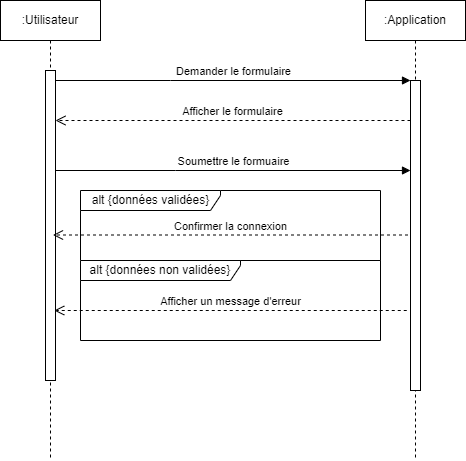

The diagram above was exported from draw.io. Its source (the exported page's mxGraphModel, read from the mxfile embedded in the PNG):
<mxGraphModel dx="1434" dy="746" grid="1" gridSize="10" guides="1" tooltips="1" connect="1" arrows="1" fold="1" page="1" pageScale="1" pageWidth="850" pageHeight="1100" math="0" shadow="0">
  <root>
    <mxCell id="0" />
    <mxCell id="1" parent="0" />
    <mxCell id="aM9ryv3xv72pqoxQDRHE-1" value=":Utilisateur" style="shape=umlLifeline;perimeter=lifelinePerimeter;whiteSpace=wrap;html=1;container=0;dropTarget=0;collapsible=0;recursiveResize=0;outlineConnect=0;portConstraint=eastwest;newEdgeStyle={&quot;edgeStyle&quot;:&quot;elbowEdgeStyle&quot;,&quot;elbow&quot;:&quot;vertical&quot;,&quot;curved&quot;:0,&quot;rounded&quot;:0};" parent="1" vertex="1">
      <mxGeometry x="10" y="40" width="100" height="460" as="geometry" />
    </mxCell>
    <mxCell id="aM9ryv3xv72pqoxQDRHE-2" value="" style="html=1;points=[];perimeter=orthogonalPerimeter;outlineConnect=0;targetShapes=umlLifeline;portConstraint=eastwest;newEdgeStyle={&quot;edgeStyle&quot;:&quot;elbowEdgeStyle&quot;,&quot;elbow&quot;:&quot;vertical&quot;,&quot;curved&quot;:0,&quot;rounded&quot;:0};" parent="aM9ryv3xv72pqoxQDRHE-1" vertex="1">
      <mxGeometry x="45" y="70" width="10" height="310" as="geometry" />
    </mxCell>
    <mxCell id="aM9ryv3xv72pqoxQDRHE-5" value=":Application" style="shape=umlLifeline;perimeter=lifelinePerimeter;whiteSpace=wrap;html=1;container=0;dropTarget=0;collapsible=0;recursiveResize=0;outlineConnect=0;portConstraint=eastwest;newEdgeStyle={&quot;edgeStyle&quot;:&quot;elbowEdgeStyle&quot;,&quot;elbow&quot;:&quot;vertical&quot;,&quot;curved&quot;:0,&quot;rounded&quot;:0};" parent="1" vertex="1">
      <mxGeometry x="375" y="40" width="100" height="460" as="geometry" />
    </mxCell>
    <mxCell id="aM9ryv3xv72pqoxQDRHE-6" value="" style="html=1;points=[];perimeter=orthogonalPerimeter;outlineConnect=0;targetShapes=umlLifeline;portConstraint=eastwest;newEdgeStyle={&quot;edgeStyle&quot;:&quot;elbowEdgeStyle&quot;,&quot;elbow&quot;:&quot;vertical&quot;,&quot;curved&quot;:0,&quot;rounded&quot;:0};" parent="aM9ryv3xv72pqoxQDRHE-5" vertex="1">
      <mxGeometry x="45" y="80" width="10" height="310" as="geometry" />
    </mxCell>
    <mxCell id="aM9ryv3xv72pqoxQDRHE-7" value="Demander le formulaire" style="html=1;verticalAlign=bottom;endArrow=block;edgeStyle=elbowEdgeStyle;elbow=vertical;curved=0;rounded=0;" parent="1" source="aM9ryv3xv72pqoxQDRHE-2" target="aM9ryv3xv72pqoxQDRHE-6" edge="1">
      <mxGeometry relative="1" as="geometry">
        <mxPoint x="195" y="130" as="sourcePoint" />
        <Array as="points">
          <mxPoint x="180" y="120" />
        </Array>
      </mxGeometry>
    </mxCell>
    <mxCell id="aM9ryv3xv72pqoxQDRHE-8" value="Afficher le formulaire" style="html=1;verticalAlign=bottom;endArrow=open;dashed=1;endSize=8;edgeStyle=elbowEdgeStyle;elbow=vertical;curved=0;rounded=0;" parent="1" source="aM9ryv3xv72pqoxQDRHE-6" target="aM9ryv3xv72pqoxQDRHE-2" edge="1">
      <mxGeometry relative="1" as="geometry">
        <mxPoint x="195" y="205" as="targetPoint" />
        <Array as="points">
          <mxPoint x="140" y="160" />
          <mxPoint x="190" y="280" />
        </Array>
      </mxGeometry>
    </mxCell>
    <mxCell id="IR0seEXjBM0xeQHHy6Kk-1" value="Soumettre le formuaire" style="html=1;verticalAlign=bottom;endArrow=block;edgeStyle=elbowEdgeStyle;elbow=vertical;curved=0;rounded=0;" parent="1" source="aM9ryv3xv72pqoxQDRHE-2" target="aM9ryv3xv72pqoxQDRHE-6" edge="1">
      <mxGeometry relative="1" as="geometry">
        <mxPoint x="100" y="210" as="sourcePoint" />
        <Array as="points">
          <mxPoint x="185" y="210" />
        </Array>
        <mxPoint x="250" y="210" as="targetPoint" />
      </mxGeometry>
    </mxCell>
    <mxCell id="IR0seEXjBM0xeQHHy6Kk-2" value="alt {données validées}" style="shape=umlFrame;tabWidth=110;tabHeight=30;tabPosition=left;html=1;boundedLbl=1;labelInHeader=1;width=140;height=20;" parent="1" vertex="1">
      <mxGeometry x="90" y="230" width="300" height="70" as="geometry" />
    </mxCell>
    <mxCell id="IR0seEXjBM0xeQHHy6Kk-5" value="Confirmer la connexion" style="html=1;verticalAlign=bottom;endArrow=open;dashed=1;endSize=8;edgeStyle=elbowEdgeStyle;elbow=vertical;curved=0;rounded=0;" parent="IR0seEXjBM0xeQHHy6Kk-2" edge="1">
      <mxGeometry relative="1" as="geometry">
        <mxPoint x="-27.5" y="44.5" as="targetPoint" />
        <Array as="points">
          <mxPoint x="47.5" y="44.5" />
          <mxPoint x="97.5" y="78.1" />
        </Array>
        <mxPoint x="327.5" y="44.5" as="sourcePoint" />
      </mxGeometry>
    </mxCell>
    <mxCell id="vnZSrEi4IRQO4ro7OS0N-1" value="alt {données non validées}" style="shape=umlFrame;whiteSpace=wrap;html=1;pointerEvents=0;recursiveResize=0;container=1;collapsible=0;width=160;height=20;" parent="1" vertex="1">
      <mxGeometry x="90" y="300" width="300" height="80" as="geometry" />
    </mxCell>
    <mxCell id="vnZSrEi4IRQO4ro7OS0N-7" value="Afficher un message d'erreur" style="html=1;verticalAlign=bottom;endArrow=open;dashed=1;endSize=8;edgeStyle=elbowEdgeStyle;elbow=vertical;curved=0;rounded=0;" parent="vnZSrEi4IRQO4ro7OS0N-1" edge="1">
      <mxGeometry relative="1" as="geometry">
        <mxPoint x="-26.25" y="50" as="targetPoint" />
        <Array as="points">
          <mxPoint x="46.25" y="50" />
          <mxPoint x="96.25" y="141.20000000000005" />
        </Array>
        <mxPoint x="326.25" y="50" as="sourcePoint" />
      </mxGeometry>
    </mxCell>
  </root>
</mxGraphModel>